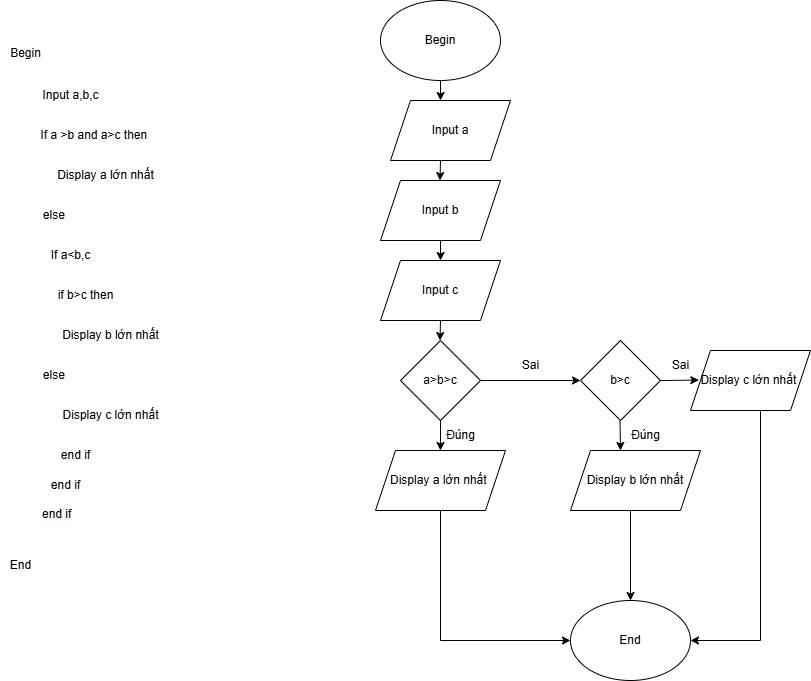

The diagram above was exported from draw.io. Its source (the exported page's mxGraphModel, read from the mxfile embedded in the PNG):
<mxGraphModel dx="1050" dy="522" grid="1" gridSize="10" guides="1" tooltips="1" connect="1" arrows="1" fold="1" page="1" pageScale="1" pageWidth="827" pageHeight="1169" math="0" shadow="0">
  <root>
    <mxCell id="0" />
    <mxCell id="1" parent="0" />
    <mxCell id="KrAjVSiDPJgtD055Xba3-1" value="Begin" style="ellipse;whiteSpace=wrap;html=1;" parent="1" vertex="1">
      <mxGeometry x="380" y="20" width="120" height="80" as="geometry" />
    </mxCell>
    <mxCell id="KrAjVSiDPJgtD055Xba3-2" value="Input a" style="shape=parallelogram;perimeter=parallelogramPerimeter;whiteSpace=wrap;html=1;fixedSize=1;" parent="1" vertex="1">
      <mxGeometry x="390" y="120" width="120" height="60" as="geometry" />
    </mxCell>
    <mxCell id="KrAjVSiDPJgtD055Xba3-3" value="Input b" style="shape=parallelogram;perimeter=parallelogramPerimeter;whiteSpace=wrap;html=1;fixedSize=1;" parent="1" vertex="1">
      <mxGeometry x="380" y="200" width="120" height="60" as="geometry" />
    </mxCell>
    <mxCell id="KrAjVSiDPJgtD055Xba3-4" value="Input c" style="shape=parallelogram;perimeter=parallelogramPerimeter;whiteSpace=wrap;html=1;fixedSize=1;" parent="1" vertex="1">
      <mxGeometry x="380" y="280" width="120" height="60" as="geometry" />
    </mxCell>
    <mxCell id="KrAjVSiDPJgtD055Xba3-5" value="a&amp;gt;b&amp;gt;c" style="rhombus;whiteSpace=wrap;html=1;" parent="1" vertex="1">
      <mxGeometry x="400" y="360" width="80" height="80" as="geometry" />
    </mxCell>
    <mxCell id="KrAjVSiDPJgtD055Xba3-6" value="Display a lớn nhất&amp;nbsp;" style="shape=parallelogram;perimeter=parallelogramPerimeter;whiteSpace=wrap;html=1;fixedSize=1;" parent="1" vertex="1">
      <mxGeometry x="375" y="470" width="130" height="60" as="geometry" />
    </mxCell>
    <mxCell id="KrAjVSiDPJgtD055Xba3-10" value="b&amp;gt;c" style="rhombus;whiteSpace=wrap;html=1;" parent="1" vertex="1">
      <mxGeometry x="580" y="360" width="80" height="80" as="geometry" />
    </mxCell>
    <mxCell id="KrAjVSiDPJgtD055Xba3-11" value="Display b lớn nhất" style="shape=parallelogram;perimeter=parallelogramPerimeter;whiteSpace=wrap;html=1;fixedSize=1;" parent="1" vertex="1">
      <mxGeometry x="570" y="470" width="130" height="60" as="geometry" />
    </mxCell>
    <mxCell id="KrAjVSiDPJgtD055Xba3-12" value="Display c lớn nhất&amp;nbsp;" style="shape=parallelogram;perimeter=parallelogramPerimeter;whiteSpace=wrap;html=1;fixedSize=1;" parent="1" vertex="1">
      <mxGeometry x="690" y="370" width="120" height="60" as="geometry" />
    </mxCell>
    <mxCell id="KrAjVSiDPJgtD055Xba3-16" value="" style="endArrow=classic;html=1;rounded=0;entryX=0.5;entryY=0;entryDx=0;entryDy=0;" parent="1" edge="1" target="KrAjVSiDPJgtD055Xba3-4">
      <mxGeometry width="50" height="50" relative="1" as="geometry">
        <mxPoint x="440" y="260" as="sourcePoint" />
        <mxPoint x="439.5" y="260" as="targetPoint" />
      </mxGeometry>
    </mxCell>
    <mxCell id="KrAjVSiDPJgtD055Xba3-18" value="" style="endArrow=classic;html=1;rounded=0;" parent="1" edge="1">
      <mxGeometry width="50" height="50" relative="1" as="geometry">
        <mxPoint x="440" y="340" as="sourcePoint" />
        <mxPoint x="439.5" y="360" as="targetPoint" />
      </mxGeometry>
    </mxCell>
    <mxCell id="KrAjVSiDPJgtD055Xba3-19" value="" style="endArrow=classic;html=1;rounded=0;entryX=0.5;entryY=0;entryDx=0;entryDy=0;" parent="1" edge="1" target="KrAjVSiDPJgtD055Xba3-6">
      <mxGeometry width="50" height="50" relative="1" as="geometry">
        <mxPoint x="440" y="440" as="sourcePoint" />
        <mxPoint x="439.5" y="460" as="targetPoint" />
      </mxGeometry>
    </mxCell>
    <mxCell id="KrAjVSiDPJgtD055Xba3-20" value="" style="endArrow=classic;html=1;rounded=0;exitX=1;exitY=0.5;exitDx=0;exitDy=0;entryX=0.96;entryY=0.987;entryDx=0;entryDy=0;entryPerimeter=0;" parent="1" edge="1" target="D6dMpi5EHbsjuAGOsFXc-9" source="KrAjVSiDPJgtD055Xba3-10">
      <mxGeometry width="50" height="50" relative="1" as="geometry">
        <mxPoint x="709.5" y="385" as="sourcePoint" />
        <mxPoint x="720" y="400" as="targetPoint" />
      </mxGeometry>
    </mxCell>
    <mxCell id="KrAjVSiDPJgtD055Xba3-21" value="" style="endArrow=classic;html=1;rounded=0;" parent="1" edge="1">
      <mxGeometry width="50" height="50" relative="1" as="geometry">
        <mxPoint x="440" y="180" as="sourcePoint" />
        <mxPoint x="439.5" y="200" as="targetPoint" />
      </mxGeometry>
    </mxCell>
    <mxCell id="KrAjVSiDPJgtD055Xba3-23" value="" style="endArrow=classic;html=1;rounded=0;exitX=1;exitY=0.5;exitDx=0;exitDy=0;" parent="1" edge="1" source="KrAjVSiDPJgtD055Xba3-5">
      <mxGeometry width="50" height="50" relative="1" as="geometry">
        <mxPoint x="580.5" y="360" as="sourcePoint" />
        <mxPoint x="580" y="400" as="targetPoint" />
        <Array as="points" />
      </mxGeometry>
    </mxCell>
    <mxCell id="KrAjVSiDPJgtD055Xba3-34" value="End" style="ellipse;whiteSpace=wrap;html=1;" parent="1" vertex="1">
      <mxGeometry x="570" y="620" width="120" height="80" as="geometry" />
    </mxCell>
    <mxCell id="KrAjVSiDPJgtD055Xba3-35" value="Begin" style="text;html=1;align=center;verticalAlign=middle;resizable=0;points=[];autosize=1;strokeColor=none;fillColor=none;" parent="1" vertex="1">
      <mxGeometry y="58" width="50" height="30" as="geometry" />
    </mxCell>
    <mxCell id="KrAjVSiDPJgtD055Xba3-36" value="Input a,b,c" style="text;html=1;align=center;verticalAlign=middle;resizable=0;points=[];autosize=1;strokeColor=none;fillColor=none;" parent="1" vertex="1">
      <mxGeometry x="30" y="100" width="80" height="30" as="geometry" />
    </mxCell>
    <mxCell id="KrAjVSiDPJgtD055Xba3-37" value="If a &amp;gt;b and a&amp;gt;c then&amp;nbsp;" style="text;html=1;align=center;verticalAlign=middle;resizable=0;points=[];autosize=1;strokeColor=none;fillColor=none;" parent="1" vertex="1">
      <mxGeometry x="30" y="140" width="130" height="30" as="geometry" />
    </mxCell>
    <mxCell id="KrAjVSiDPJgtD055Xba3-38" value="Display a lớn nhất" style="text;html=1;align=center;verticalAlign=middle;resizable=0;points=[];autosize=1;strokeColor=none;fillColor=none;" parent="1" vertex="1">
      <mxGeometry x="45" y="180" width="120" height="30" as="geometry" />
    </mxCell>
    <mxCell id="5Fnb2HwCl1KuJwc7wcbb-1" value="If a&amp;lt;b,c" style="text;html=1;align=center;verticalAlign=middle;resizable=0;points=[];autosize=1;strokeColor=none;fillColor=none;" parent="1" vertex="1">
      <mxGeometry x="40" y="260" width="60" height="30" as="geometry" />
    </mxCell>
    <mxCell id="5Fnb2HwCl1KuJwc7wcbb-2" value="if b&amp;gt;c then" style="text;html=1;align=center;verticalAlign=middle;resizable=0;points=[];autosize=1;strokeColor=none;fillColor=none;" parent="1" vertex="1">
      <mxGeometry x="45" y="300" width="80" height="30" as="geometry" />
    </mxCell>
    <mxCell id="5Fnb2HwCl1KuJwc7wcbb-3" value="Display b lớn nhất" style="text;html=1;align=center;verticalAlign=middle;resizable=0;points=[];autosize=1;strokeColor=none;fillColor=none;" parent="1" vertex="1">
      <mxGeometry x="50" y="340" width="120" height="30" as="geometry" />
    </mxCell>
    <mxCell id="5Fnb2HwCl1KuJwc7wcbb-4" value="else&amp;nbsp;" style="text;html=1;align=center;verticalAlign=middle;resizable=0;points=[];autosize=1;strokeColor=none;fillColor=none;" parent="1" vertex="1">
      <mxGeometry x="30" y="380" width="50" height="30" as="geometry" />
    </mxCell>
    <mxCell id="5Fnb2HwCl1KuJwc7wcbb-5" value="end if" style="text;html=1;align=center;verticalAlign=middle;resizable=0;points=[];autosize=1;strokeColor=none;fillColor=none;" parent="1" vertex="1">
      <mxGeometry x="50" y="460" width="50" height="30" as="geometry" />
    </mxCell>
    <mxCell id="5Fnb2HwCl1KuJwc7wcbb-6" value="end if" style="text;html=1;align=center;verticalAlign=middle;resizable=0;points=[];autosize=1;strokeColor=none;fillColor=none;" parent="1" vertex="1">
      <mxGeometry x="40" y="490" width="50" height="30" as="geometry" />
    </mxCell>
    <mxCell id="5Fnb2HwCl1KuJwc7wcbb-7" value="Display c lớn nhất" style="text;html=1;align=center;verticalAlign=middle;resizable=0;points=[];autosize=1;strokeColor=none;fillColor=none;" parent="1" vertex="1">
      <mxGeometry x="50" y="420" width="120" height="30" as="geometry" />
    </mxCell>
    <mxCell id="J_8YDKzIfrNvqEJkh4ZM-3" value="End" style="text;html=1;align=center;verticalAlign=middle;resizable=0;points=[];autosize=1;strokeColor=none;fillColor=none;" parent="1" vertex="1">
      <mxGeometry y="570" width="40" height="30" as="geometry" />
    </mxCell>
    <mxCell id="JJz3B2xsPXVtoLe9yz70-8" value="else&amp;nbsp;" style="text;html=1;align=center;verticalAlign=middle;resizable=0;points=[];autosize=1;strokeColor=none;fillColor=none;" parent="1" vertex="1">
      <mxGeometry x="30" y="220" width="50" height="30" as="geometry" />
    </mxCell>
    <mxCell id="D6dMpi5EHbsjuAGOsFXc-2" value="Đúng" style="text;html=1;align=center;verticalAlign=middle;resizable=0;points=[];autosize=1;strokeColor=none;fillColor=none;" vertex="1" parent="1">
      <mxGeometry x="435" y="440" width="50" height="30" as="geometry" />
    </mxCell>
    <mxCell id="D6dMpi5EHbsjuAGOsFXc-3" value="Sai" style="text;html=1;align=center;verticalAlign=middle;resizable=0;points=[];autosize=1;strokeColor=none;fillColor=none;" vertex="1" parent="1">
      <mxGeometry x="510" y="370" width="40" height="30" as="geometry" />
    </mxCell>
    <mxCell id="D6dMpi5EHbsjuAGOsFXc-4" value="" style="endArrow=classic;html=1;rounded=0;entryX=0;entryY=0.5;entryDx=0;entryDy=0;" edge="1" parent="1" target="KrAjVSiDPJgtD055Xba3-34">
      <mxGeometry width="50" height="50" relative="1" as="geometry">
        <mxPoint x="440" y="660" as="sourcePoint" />
        <mxPoint x="560" y="660" as="targetPoint" />
      </mxGeometry>
    </mxCell>
    <mxCell id="D6dMpi5EHbsjuAGOsFXc-7" value="" style="endArrow=none;html=1;rounded=0;entryX=0.5;entryY=1;entryDx=0;entryDy=0;" edge="1" parent="1" target="KrAjVSiDPJgtD055Xba3-6">
      <mxGeometry width="50" height="50" relative="1" as="geometry">
        <mxPoint x="440" y="660" as="sourcePoint" />
        <mxPoint x="440" y="540" as="targetPoint" />
      </mxGeometry>
    </mxCell>
    <mxCell id="D6dMpi5EHbsjuAGOsFXc-8" value="" style="endArrow=classic;html=1;rounded=0;" edge="1" parent="1">
      <mxGeometry width="50" height="50" relative="1" as="geometry">
        <mxPoint x="619.5" y="440" as="sourcePoint" />
        <mxPoint x="620" y="470" as="targetPoint" />
      </mxGeometry>
    </mxCell>
    <mxCell id="D6dMpi5EHbsjuAGOsFXc-9" value="Sai" style="text;html=1;align=center;verticalAlign=middle;resizable=0;points=[];autosize=1;strokeColor=none;fillColor=none;" vertex="1" parent="1">
      <mxGeometry x="660" y="370" width="40" height="30" as="geometry" />
    </mxCell>
    <mxCell id="D6dMpi5EHbsjuAGOsFXc-11" value="Đúng" style="text;html=1;align=center;verticalAlign=middle;resizable=0;points=[];autosize=1;strokeColor=none;fillColor=none;" vertex="1" parent="1">
      <mxGeometry x="620" y="440" width="50" height="30" as="geometry" />
    </mxCell>
    <mxCell id="D6dMpi5EHbsjuAGOsFXc-12" value="" style="endArrow=classic;html=1;rounded=0;" edge="1" parent="1">
      <mxGeometry width="50" height="50" relative="1" as="geometry">
        <mxPoint x="630" y="530" as="sourcePoint" />
        <mxPoint x="630" y="620" as="targetPoint" />
      </mxGeometry>
    </mxCell>
    <mxCell id="D6dMpi5EHbsjuAGOsFXc-13" value="" style="endArrow=classic;html=1;rounded=0;" edge="1" parent="1">
      <mxGeometry width="50" height="50" relative="1" as="geometry">
        <mxPoint x="760" y="430" as="sourcePoint" />
        <mxPoint x="690" y="660" as="targetPoint" />
        <Array as="points">
          <mxPoint x="760" y="660" />
        </Array>
      </mxGeometry>
    </mxCell>
    <mxCell id="D6dMpi5EHbsjuAGOsFXc-14" value="" style="endArrow=classic;html=1;rounded=0;" edge="1" parent="1">
      <mxGeometry width="50" height="50" relative="1" as="geometry">
        <mxPoint x="440" y="100" as="sourcePoint" />
        <mxPoint x="440" y="120" as="targetPoint" />
      </mxGeometry>
    </mxCell>
    <mxCell id="zWzxh8sAtm7pjXs4HU3l-1" value="&lt;span style=&quot;color: rgb(0, 0, 0); font-family: Helvetica; font-size: 12px; font-style: normal; font-variant-ligatures: normal; font-variant-caps: normal; font-weight: 400; letter-spacing: normal; orphans: 2; text-align: center; text-indent: 0px; text-transform: none; widows: 2; word-spacing: 0px; -webkit-text-stroke-width: 0px; white-space: nowrap; background-color: rgb(251, 251, 251); text-decoration-thickness: initial; text-decoration-style: initial; text-decoration-color: initial; display: inline !important; float: none;&quot;&gt;end if&lt;/span&gt;" style="text;whiteSpace=wrap;html=1;" vertex="1" parent="1">
      <mxGeometry x="40" y="520" width="60" height="40" as="geometry" />
    </mxCell>
  </root>
</mxGraphModel>